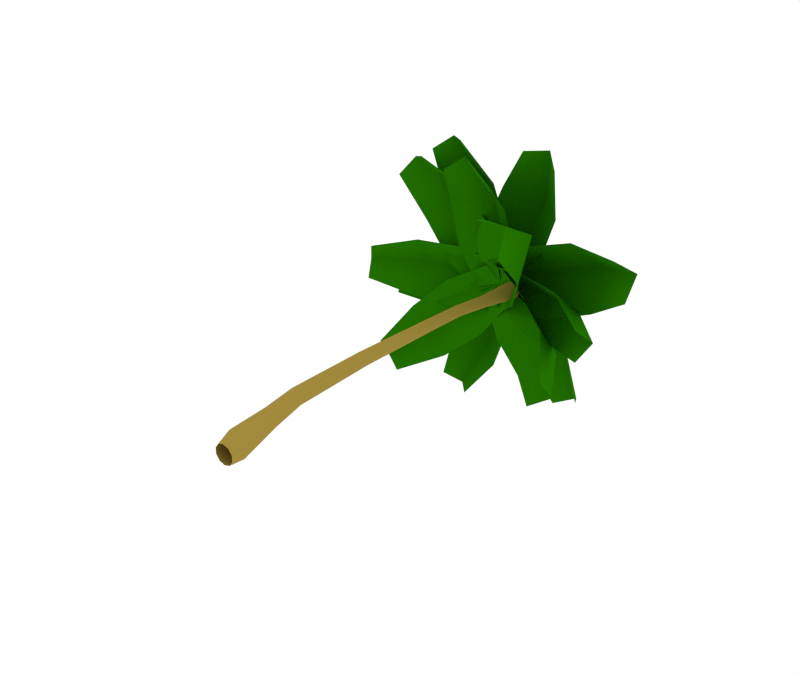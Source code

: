# Source: palm_tree_01.blend  (saved by Blender 2.67.0; exported with 4.5.12 LTS)
import bpy
from mathutils import Matrix  # noqa: F401  (used for matrix-valued properties, if any)

bpy.ops.wm.read_factory_settings(use_empty=True)
scene = bpy.context.scene
scene.name = 'Scene'

# ---- collections
col_collection_1 = bpy.data.collections.new('Collection 1'); scene.collection.children.link(col_collection_1)

# ---- materials (node trees are filled in below, after node groups)
mat_palm_tree_trunk_mat = bpy.data.materials.new('palm tree trunk mat')
mat_palm_tree_trunk_mat.alpha_threshold = 0.0
mat_palm_tree_trunk_mat.use_transparent_shadow = False
mat_palm_tree_trunk_mat.diffuse_color = (0.3672, 0.2608, 0.0475, 1.0)
mat_palm_tree_trunk_mat.specular_color = (0.2423, 0.1022, 0.02843)
mat_palm_tree_trunk_mat.roughness = 0.5
mat_palm_tree_trunk_mat.specular_intensity = 1.0
mat_palm_tree_trunk_mat.line_color = (0.0, 0.0, 0.0, 1.0)
mat_leaf_mat = bpy.data.materials.new('leaf mat')
mat_leaf_mat.alpha_threshold = 0.0
mat_leaf_mat.use_transparent_shadow = False
mat_leaf_mat.diffuse_color = (0.01935, 0.1902, 0.0, 1.0)
mat_leaf_mat.roughness = 0.5
mat_leaf_mat.specular_intensity = 0.0

# ---- material node trees

# ---- world
world_world = bpy.data.worlds.new('World'); scene.world = world_world
world_world.color = (1.0, 1.0, 1.0)
world_world.use_sun_shadow = False
world_world.sun_shadow_jitter_overblur = 0.0
world_world.cycles.sampling_method = 'MANUAL'
world_world.cycles.sample_map_resolution = 256
world_world.light_settings.ao_factor = 0.5

# ---- meshes
me_cylinder = bpy.data.meshes.new('Cylinder')
me_cylinder.from_pydata([(-1.176, 4.966, -0.345), (-1.462, 4.966, 0.04868), (-1.462, 4.966, 0.5353), (-1.176, 4.966, 0.9289), (-0.7132, 4.966, 1.079), (-0.2502, 4.966, 0.9289), (0.0362, 4.966, 0.5353), (0.03624, 4.966, 0.04868), (-0.7131, 4.966, -0.4953), (-0.2502, 4.966, -0.345), (-1.372, 30.21, -0.6256), (-1.561, 30.21, -0.3648), (-1.561, 30.21, -0.04246), (-1.372, 30.21, 0.2183), (-1.065, 30.22, 0.3178), (-0.7586, 30.22, 0.2182), (-0.5691, 30.21, -0.04248), (-0.5691, 30.21, -0.3648), (-1.065, 30.22, -0.7251), (-0.7585, 30.22, -0.6255), (-2.189, 23.86, -0.6928), (-1.547, 7.932, -0.09174), (-2.377, 23.86, -0.4335), (-1.798, 7.932, 0.2532), (-2.377, 23.86, -0.113), (-1.798, 7.932, 0.6795), (-2.189, 23.86, 0.1463), (-1.547, 7.932, 1.024), (-1.884, 23.87, 0.2451), (-1.142, 7.932, 1.156), (-1.579, 23.87, 0.1461), (-0.7369, 7.932, 1.024), (-1.391, 23.87, -0.113), (-0.4859, 7.932, 0.6795), (-1.391, 23.87, -0.4335), (-0.4859, 7.932, 0.2532), (-1.884, 23.87, -0.7916), (-1.142, 7.932, -0.2235), (-1.579, 23.87, -0.6926), (-0.7369, 7.932, -0.09173), (-0.7291, 33.4, -0.6231), (-1.009, 33.4, -0.238), (-1.009, 33.4, 0.238), (-0.7291, 33.4, 0.6231), (-0.2763, 33.4, 0.7702), (0.1766, 33.4, 0.6231), (0.4565, 33.4, 0.238), (0.4566, 33.4, -0.238), (0.1767, 33.4, -0.6231), (-0.2762, 33.4, -0.7702), (-0.4996, -1.93e-07, -0.6655), (-0.7986, -7.373e-08, -0.2542), (-0.7986, 7.373e-08, 0.2542), (-0.4998, 1.93e-07, 0.6655), (-0.01598, 2.386e-07, 0.8225), (0.4679, 1.93e-07, 0.6655), (0.767, 7.373e-08, 0.2542), (0.7671, -7.373e-08, -0.2542), (0.4681, -1.93e-07, -0.6655), (-0.01575, -2.386e-07, -0.8225), (-0.8511, 1.321, -0.8162), (-1.253, 1.321, -0.2638), (-1.253, 1.321, 0.4191), (-0.8513, 1.321, 0.9716), (-0.2015, 1.321, 1.183), (0.4484, 1.321, 0.9716), (0.8503, 1.321, 0.4191), (0.8504, 1.321, -0.2638), (-0.2013, 1.321, -1.027), (0.4486, 1.321, -0.8162), (-1.918, 27.68, -0.6225), (-2.091, 27.71, -0.3809), (-2.091, 27.71, -0.08223), (-1.918, 27.68, 0.1594), (-1.638, 27.64, 0.2515), (-1.359, 27.59, 0.1592), (-1.186, 27.55, -0.08226), (-1.186, 27.55, -0.3809), (-1.638, 27.64, -0.7147), (-1.359, 27.59, -0.6224), (-2.075, 15.79, -0.3923), (-2.295, 15.79, -0.09018), (-2.295, 15.79, 0.2833), (-2.075, 15.79, 0.5854), (-1.721, 15.8, 0.7006), (-1.365, 15.8, 0.5853), (-1.146, 15.79, 0.2832), (-1.146, 15.79, -0.09016), (-1.721, 15.8, -0.5076), (-1.365, 15.8, -0.3922), (-13.97, 30.26, -1.641), (-13.94, 30.66, 1.417), (-2.027, 33.83, -2.248), (-2.115, 34.23, 1.651), (-2.332, 34.71, -0.3733), (-14.81, 31.64, -0.3406), (-10.08, 32.25, -2.997), (-10.2, 32.79, 2.347), (-5.89, 32.88, -3.151), (-6.017, 33.46, 2.554), (-10.91, 34.85, -0.5794), (-6.651, 35.59, -0.5598), (-3.686, 33.42, -2.636), (-3.79, 33.9, 2.039), (-4.163, 35.61, -0.5056), (8.788, 29.05, 0.7011), (8.75, 29.45, -2.357), (-2.698, 33.86, 1.488), (-2.629, 34.25, -2.412), (-2.331, 34.71, -0.3918), (9.748, 30.34, -0.6129), (5.148, 31.44, 2.115), (5.243, 31.97, -3.23), (1.055, 32.51, 2.332), (1.157, 33.08, -3.374), (6.217, 33.94, -0.3162), (2.06, 35.13, -0.2713), (-1.086, 33.28, 1.85), (-1.003, 33.75, -2.825), (-0.4127, 35.41, -0.2877), (-5.152, 29.79, 10.78), (-2.096, 30.02, 11.12), (-4.187, 33.94, -0.9443), (-0.311, 34.13, -0.3897), (-2.322, 34.71, -0.3809), (-3.895, 31.06, 11.84), (-5.948, 32.03, 6.871), (-0.6354, 32.28, 7.631), (-5.58, 32.87, 2.734), (0.0916, 33.14, 3.545), (-3.525, 34.45, 8.114), (-2.972, 35.4, 3.929), (-4.785, 33.48, 0.6351), (-0.1381, 33.7, 1.3), (-2.626, 35.52, 1.468), (-9.573, 33.93, 10.67), (-6.603, 33.98, 12.01), (-4.147, 33.94, -1.362), (-0.4408, 33.93, 0.4953), (-2.318, 34.71, -0.3841), (-8.395, 35.44, 11.74), (-8.696, 34.89, 6.005), (-3.617, 34.89, 8.55), (-6.882, 34.26, 1.955), (-1.46, 34.26, 4.672), (-6.186, 37.5, 7.338), (-4.153, 36.94, 3.28), (-5.321, 34.08, 0.06267), (-0.8785, 34.07, 2.289), (-3.023, 36.19, 1.025), (1.827, 24.85, 9.524), (4.401, 24.3, 7.083), (-4.464, 34.56, 0.7443), (-1.158, 33.69, -2.278), (-2.312, 34.7, -0.3869), (4.171, 25.41, 9.374), (-0.6556, 29.21, 7.725), (3.876, 28.02, 3.583), (-3.164, 31.97, 4.505), (1.674, 30.7, 0.0832), (3.244, 30.65, 6.857), (0.8822, 33.51, 3.452), (-3.906, 33.45, 2.359), (0.05802, 32.41, -1.264), (-0.7023, 34.74, 1.365), (-9.157, 28.58, -8.91), (-11.22, 28.67, -6.622), (-0.7214, 34.08, -1.54), (-3.429, 34.07, 1.295), (-2.342, 34.71, -0.376), (-10.88, 29.67, -8.547), (-5.797, 31.29, -7.399), (-9.507, 31.28, -3.514), (-2.764, 32.61, -4.75), (-6.725, 32.6, -0.6027), (-8.483, 33.47, -6.245), (-5.531, 34.89, -3.421), (-1.599, 33.45, -2.919), (-4.844, 33.44, 0.48), (-3.757, 35.3, -1.725), (5.188, 36.33, -10.62), (2.413, 37.07, -11.93), (-0.714, 33.53, 0.3564), (-4.172, 34.44, -1.459), (-2.344, 34.71, -0.3751), (4.258, 38.14, -11.22), (4.17, 35.99, -6.059), (-0.5702, 37.25, -8.547), (2.136, 34.47, -2.543), (-2.924, 35.81, -5.199), (2.078, 39.03, -6.612), (-0.1607, 37.6, -3.074), (0.5099, 33.93, -0.8885), (-3.636, 35.03, -3.065), (-1.446, 36.39, -1.236), (-13.21, 38.77, 2.123), (-12.22, 38.41, 4.857), (-3.106, 34.28, -2.15), (-2.001, 33.81, 1.377), (-2.315, 34.7, -0.3745), (-12.59, 39.99, 3.548), (-9.666, 38.13, -0.3119), (-8.152, 37.49, 4.521), (-6.499, 36.11, -1.755), (-4.882, 35.42, 3.404), (-8.013, 39.98, 2.111), (-4.688, 37.95, 0.7999), (-4.563, 35.06, -1.98), (-3.238, 34.5, 2.247), (-3.002, 36.46, 0.0741), (-5.114, 33.6, -12.04), (-7.852, 33.89, -10.94), (-0.6005, 33.86, -0.9238), (-4.138, 34.16, 0.3407), (-2.339, 34.71, -0.3731), (-6.467, 35.07, -12.01), (-2.54, 34.48, -8.577), (-7.388, 34.89, -6.844), (-1.05, 33.99, -4.816), (-6.226, 34.43, -2.966), (-4.826, 37.04, -7.886), (-3.463, 36.64, -3.978), (-0.7936, 33.92, -2.595), (-5.035, 34.28, -1.079), (-2.734, 36.01, -1.788), (-14.08, 34.65, -4.694), (-14.68, 34.98, -1.687), (-1.882, 33.79, -2.199), (-2.795, 34.17, 1.595), (-2.326, 34.71, -0.3713), (-14.69, 36.23, -3.498), (-9.536, 35.14, -4.925), (-10.79, 35.66, 0.2742), (-5.483, 34.27, -4.051), (-6.819, 34.82, 1.5), (-10.01, 37.86, -2.533), (-5.898, 37.06, -1.464), (-3.429, 33.99, -2.994), (-4.523, 34.45, 1.554), (-3.65, 36.19, -0.8371), (-12.36, 32.75, 8.029), (-9.911, 32.84, 10.18), (-3.735, 33.92, -1.887), (-0.7238, 33.96, 0.9613), (-2.32, 34.71, -0.3785), (-11.65, 34.22, 9.487), (-10.26, 34.09, 3.885), (-6.129, 34.15, 7.789), (-7.32, 33.87, 0.5069), (-2.915, 33.93, 4.675), (-8.417, 36.71, 6.038), (-5.275, 36.56, 2.718), (-5.274, 33.9, -0.8592), (-1.665, 33.95, 2.556), (-3.499, 36.04, 0.8487), (7.29, 26.7, -3.49), (5.978, 27.03, -6.363), (-1.988, 33.98, 1.605), (-3.575, 34.26, -2.096), (-2.331, 34.71, -0.3945), (7.818, 27.76, -5.268), (5.017, 29.9, -0.8891), (2.843, 30.28, -5.961), (1.569, 31.85, 0.9396), (-0.7523, 32.26, -4.476), (5.37, 32.14, -3.889), (1.807, 34.21, -2.206), (-0.4606, 33.07, 1.319), (-2.363, 33.4, -3.118), (-0.4084, 35.01, -1.196), (10.27, 31.54, 6.213), (11.45, 31.76, 2.829), (-3.329, 33.8, 1.63), (-1.672, 33.96, -2.618), (-2.332, 34.71, -0.3958), (11.55, 33.17, 4.959), (5.257, 33.32, 5.869), (7.529, 33.55, 0.04768), (0.5891, 33.39, 4.278), (3.015, 33.64, -1.937), (6.842, 36.25, 3.246), (2.153, 36.43, 1.423), (-1.647, 33.62, 2.767), (0.3406, 33.82, -2.326), (-0.5163, 36.05, 0.3657), (0.1702, 33.41, 12.55), (3.238, 33.46, 11.44), (-4.327, 33.94, 0.1536), (-0.3759, 33.93, -1.101), (-2.323, 34.71, -0.3928), (1.789, 34.9, 12.55), (-2.437, 34.55, 8.634), (2.977, 34.54, 6.915), (-3.97, 34.11, 4.448), (1.811, 34.09, 2.612), (0.3306, 37.15, 7.936), (-1.05, 36.77, 3.592), (-4.173, 34.02, 1.997), (0.5631, 34.0, 0.4936), (-1.824, 36.12, 1.163)], [], [(0, 21, 37, 8), (21, 0, 1, 23), (2, 25, 23, 1), (3, 27, 25, 2), (4, 29, 27, 3), (5, 31, 29, 4), (6, 33, 31, 5), (7, 35, 33, 6), (9, 39, 35, 7), (8, 37, 39, 9), (49, 18, 10, 40), (11, 41, 40, 10), (12, 42, 41, 11), (13, 43, 42, 12), (14, 44, 43, 13), (15, 45, 44, 14), (16, 46, 45, 15), (17, 47, 46, 16), (19, 48, 47, 17), (18, 49, 48, 19), (50, 60, 68, 59), (60, 0, 8, 68), (0, 60, 61, 1), (60, 50, 51, 61), (52, 62, 61, 51), (62, 2, 1, 61), (53, 63, 62, 52), (63, 3, 2, 62), (54, 64, 63, 53), (64, 4, 3, 63), (55, 65, 64, 54), (65, 5, 4, 64), (56, 66, 65, 55), (66, 6, 5, 65), (57, 67, 66, 56), (67, 7, 6, 66), (58, 69, 67, 57), (69, 9, 7, 67), (59, 68, 69, 58), (68, 8, 9, 69), (18, 78, 70, 10), (78, 36, 20, 70), (22, 71, 70, 20), (71, 11, 10, 70), (24, 72, 71, 22), (72, 12, 11, 71), (26, 73, 72, 24), (73, 13, 12, 72), (28, 74, 73, 26), (74, 14, 13, 73), (30, 75, 74, 28), (75, 15, 14, 74), (32, 76, 75, 30), (76, 16, 15, 75), (34, 77, 76, 32), (77, 17, 16, 76), (38, 79, 77, 34), (79, 19, 17, 77), (36, 78, 79, 38), (78, 18, 19, 79), (36, 88, 80, 20), (88, 37, 21, 80), (23, 81, 80, 21), (81, 22, 20, 80), (25, 82, 81, 23), (82, 24, 22, 81), (27, 83, 82, 25), (83, 26, 24, 82), (29, 84, 83, 27), (84, 28, 26, 83), (31, 85, 84, 29), (85, 30, 28, 84), (33, 86, 85, 31), (86, 32, 30, 85), (35, 87, 86, 33), (87, 34, 32, 86), (39, 89, 87, 35), (89, 38, 34, 87), (37, 88, 89, 39), (88, 36, 38, 89), (96, 90, 95, 100), (95, 91, 97, 100), (100, 101, 98, 96), (99, 101, 100, 97), (101, 104, 102, 98), (104, 94, 92, 102), (94, 104, 103, 93), (104, 101, 99, 103), (111, 105, 110, 115), (110, 106, 112, 115), (115, 116, 113, 111), (114, 116, 115, 112), (116, 119, 117, 113), (119, 109, 107, 117), (109, 119, 118, 108), (119, 116, 114, 118), (126, 120, 125, 130), (125, 121, 127, 130), (130, 131, 128, 126), (129, 131, 130, 127), (131, 134, 132, 128), (134, 124, 122, 132), (124, 134, 133, 123), (134, 131, 129, 133), (141, 135, 140, 145), (140, 136, 142, 145), (145, 146, 143, 141), (144, 146, 145, 142), (146, 149, 147, 143), (149, 139, 137, 147), (139, 149, 148, 138), (149, 146, 144, 148), (156, 150, 155, 160), (155, 151, 157, 160), (160, 161, 158, 156), (159, 161, 160, 157), (161, 164, 162, 158), (164, 154, 152, 162), (154, 164, 163, 153), (164, 161, 159, 163), (171, 165, 170, 175), (170, 166, 172, 175), (175, 176, 173, 171), (174, 176, 175, 172), (176, 179, 177, 173), (179, 169, 167, 177), (169, 179, 178, 168), (179, 176, 174, 178), (186, 180, 185, 190), (185, 181, 187, 190), (190, 191, 188, 186), (189, 191, 190, 187), (191, 194, 192, 188), (194, 184, 182, 192), (184, 194, 193, 183), (194, 191, 189, 193), (201, 195, 200, 205), (200, 196, 202, 205), (205, 206, 203, 201), (204, 206, 205, 202), (206, 209, 207, 203), (209, 199, 197, 207), (199, 209, 208, 198), (209, 206, 204, 208), (216, 210, 215, 220), (215, 211, 217, 220), (220, 221, 218, 216), (219, 221, 220, 217), (221, 224, 222, 218), (224, 214, 212, 222), (214, 224, 223, 213), (224, 221, 219, 223), (231, 225, 230, 235), (230, 226, 232, 235), (235, 236, 233, 231), (234, 236, 235, 232), (236, 239, 237, 233), (239, 229, 227, 237), (229, 239, 238, 228), (239, 236, 234, 238), (246, 240, 245, 250), (245, 241, 247, 250), (250, 251, 248, 246), (249, 251, 250, 247), (251, 254, 252, 248), (254, 244, 242, 252), (244, 254, 253, 243), (254, 251, 249, 253), (261, 255, 260, 265), (260, 256, 262, 265), (265, 266, 263, 261), (264, 266, 265, 262), (266, 269, 267, 263), (269, 259, 257, 267), (259, 269, 268, 258), (269, 266, 264, 268), (276, 270, 275, 280), (275, 271, 277, 280), (280, 281, 278, 276), (279, 281, 280, 277), (281, 284, 282, 278), (284, 274, 272, 282), (274, 284, 283, 273), (284, 281, 279, 283), (291, 285, 290, 295), (290, 286, 292, 295), (295, 296, 293, 291), (294, 296, 295, 292), (296, 299, 297, 293), (299, 289, 287, 297), (289, 299, 298, 288), (299, 296, 294, 298)])
me_cylinder.polygons.foreach_set('use_smooth', [True] * 192)
me_cylinder.polygons.foreach_set('material_index', [0, 0, 0, 0, 0, 0, 0, 0, 0, 0, 0, 0, 0, 0, 0, 0, 0, 0, 0, 0, 0, 0, 0, 0, 0, 0, 0, 0, 0, 0, 0, 0, 0, 0, 0, 0, 0, 0, 0, 0, 0, 0, 0, 0, 0, 0, 0, 0, 0, 0, 0, 0, 0, 0, 0, 0, 0, 0, 0, 0, 0, 0, 0, 0, 0, 0, 0, 0, 0, 0, 0, 0, 0, 0, 0, 0, 0, 0, 0, 0, 1, 1, 1, 1, 1, 1, 1, 1, 1, 1, 1, 1, 1, 1, 1, 1, 1, 1, 1, 1, 1, 1, 1, 1, 1, 1, 1, 1, 1, 1, 1, 1, 1, 1, 1, 1, 1, 1, 1, 1, 1, 1, 1, 1, 1, 1, 1, 1, 1, 1, 1, 1, 1, 1, 1, 1, 1, 1, 1, 1, 1, 1, 1, 1, 1, 1, 1, 1, 1, 1, 1, 1, 1, 1, 1, 1, 1, 1, 1, 1, 1, 1, 1, 1, 1, 1, 1, 1, 1, 1, 1, 1, 1, 1, 1, 1, 1, 1, 1, 1, 1, 1, 1, 1, 1, 1, 1, 1, 1, 1, 1, 1])
_uv = me_cylinder.uv_layers.new(name='UVTex')
_uv.uv.foreach_set('vector', [0.3236, 0.513, 0.1383, 1.111, 0.3403, 1.111, 0.5543, 0.513, 0.1742, 0.1107, 0.3005, -0.487, 0.1042, -0.487, 0.002225, 0.1107, 0.8615, 0.513, 0.7896, 1.111, 1.002, 1.111, 1.104, 0.513, 0.6652, 0.513, 0.6176, 1.111, 0.7896, 1.111, 0.8615, 0.513, 0.5543, 0.513, 0.3403, 1.111, 0.1383, 1.111, 0.3236, 0.513, 0.7851, 0.513, 0.5424, 1.111, 0.3403, 1.111, 0.5543, 0.513, 0.8615, 0.513, 0.7896, 1.111, 0.6176, 1.111, 0.6652, 0.513, 0.1042, 0.513, 0.002225, 1.111, -0.2104, 1.111, -0.1385, 0.513, 0.3005, 0.513, 0.1742, 1.111, 0.002225, 1.111, 0.1042, 0.513, 0.5543, 0.513, 0.3403, 1.111, 0.5424, 1.111, 0.7852, 0.513, 0.7722, 0.2435, 0.3788, -0.3984, 0.2435, -0.3987, 0.5856, 0.2435, 0.3011, 0.6012, 0.2266, 1.244, 0.3853, 1.244, 0.4162, 0.6013, 0.1589, 0.6012, 0.03041, 1.244, 0.2266, 1.244, 0.3011, 0.6012, 0.04391, 0.6013, -0.1283, 1.244, 0.03041, 1.244, 0.1589, 0.6012, 0.3788, 0.6016, 0.7721, 1.244, 0.5855, 1.244, 0.2435, 0.6013, 0.514, 0.6017, 0.9588, 1.244, 0.7721, 1.244, 0.3788, 0.6016, 0.159, 0.6014, 0.03041, 1.244, -0.1283, 1.244, 0.04395, 0.6017, 0.3011, 0.6014, 0.2266, 1.244, 0.03041, 1.244, 0.159, 0.6014, 0.4161, 0.6017, 0.3853, 1.244, 0.2266, 1.244, 0.3011, 0.6014, 0.3788, 0.6016, 0.7722, 1.244, 0.9588, 1.244, 0.514, 0.6017, 0.6608, 0.5121, 0.4855, 0.7784, 0.8095, 0.7784, 0.9021, 0.5121, 0.4855, 0.7784, 0.3236, 1.513, 0.5543, 1.513, 0.8095, 0.7784, 0.3005, 0.513, 0.5355, -0.2216, 0.26, -0.2216, 0.1042, 0.513, 0.5355, 0.7784, 0.4604, 0.5121, 0.2552, 0.5121, 0.26, 0.7784, 0.001724, 0.5121, -0.08053, 0.7784, 0.26, 0.7784, 0.2552, 0.5121, 0.9195, 0.7784, 0.8615, 1.513, 1.104, 1.513, 1.26, 0.7784, 0.6607, 0.7966, 0.4854, 0.644, 0.2852, 0.9195, 0.5116, 1.002, 0.644, 0.7784, 0.6652, 1.513, 0.8615, 1.513, 0.9195, 0.7784, 0.902, 0.5121, 0.8094, 0.7784, 0.4854, 0.7784, 0.6607, 0.5121, 0.8094, 0.7784, 0.5543, 1.513, 0.3236, 1.513, 0.4854, 0.7784, 0.1433, 0.5121, 0.1336, 0.7784, -0.1906, 0.7784, -0.09804, 0.5121, 0.1336, 0.7784, -0.2149, 1.513, -0.4457, 1.513, -0.1906, 0.7784, 0.001724, 0.5121, -0.08053, 0.7784, -0.356, 0.7784, -0.2034, 0.5121, 0.9195, 0.7784, 0.8615, 1.513, 0.6652, 1.513, 0.644, 0.7784, 0.2552, 0.5121, 0.26, 0.7784, -0.08053, 0.7784, 0.001724, 0.5121, 0.26, 0.7784, 0.1042, 1.513, -0.1385, 1.513, -0.08053, 0.7784, 0.4604, 0.5121, 0.5355, 0.7784, 0.26, 0.7784, 0.2552, 0.5121, 0.5355, 0.7784, 0.3005, 1.513, 0.1042, 1.513, 0.26, 0.7784, 0.9021, 0.5121, 0.8095, 0.7784, 1.134, 0.7784, 1.143, 0.5121, 0.8095, 0.7784, 0.5543, 1.513, 0.7852, 1.513, 1.134, 0.7784, 0.3788, 0.6016, 0.06526, 0.07638, -0.07675, 0.07584, 0.2435, 0.6013, 0.06526, 0.07638, -0.02948, -0.6775, -0.1816, -0.6784, -0.07675, 0.07584, 0.3447, 0.3214, 0.3186, 1.076, 0.4394, 1.076, 0.474, 0.3216, 0.3186, 0.07571, 0.3011, 0.6012, 0.4162, 0.6013, 0.4394, 0.07584, 0.1848, 0.3214, 0.1693, 1.076, 0.3186, 1.076, 0.3447, 0.3214, 0.1693, 0.07571, 0.1589, 0.6012, 0.3011, 0.6012, 0.3186, 0.07571, 0.05551, 0.3216, 0.04856, 1.076, 0.1693, 1.076, 0.1848, 0.3214, 0.04856, 0.07584, 0.04391, 0.6013, 0.1589, 0.6012, 0.1693, 0.07571, 0.9705, 0.3225, 1.065, 1.076, 0.9232, 1.076, 0.8184, 0.3216, 0.06527, 0.07638, 0.3788, 0.6016, 0.2435, 0.6013, -0.07675, 0.07584, 0.1225, 0.3226, 0.2072, 1.076, 0.06527, 1.076, -0.02948, 0.3225, 0.2072, 0.07646, 0.514, 0.6017, 0.3788, 0.6016, 0.06527, 0.07638, 0.1848, 0.322, 0.1693, 1.076, 0.04863, 1.076, 0.05562, 0.3226, 0.1693, 0.07605, 0.159, 0.6014, 0.04395, 0.6017, 0.04863, 0.07646, 0.3447, 0.322, 0.3186, 1.076, 0.1693, 1.076, 0.1848, 0.322, 0.3186, 0.07605, 0.3011, 0.6014, 0.159, 0.6014, 0.1693, 0.07605, 0.4739, 0.3226, 0.4393, 1.076, 0.3186, 1.076, 0.3447, 0.322, 0.4393, 0.07646, 0.4161, 0.6017, 0.3011, 0.6014, 0.3186, 0.07605, 0.9705, 0.3225, 1.065, 1.076, 1.207, 1.076, 1.122, 0.3226, 0.06526, 0.07638, 0.3788, 0.6016, 0.514, 0.6017, 0.2072, 0.07646, 0.9705, 0.3225, 1.052, -1.304, 0.8749, -1.305, 0.8184, 0.3216, 0.0519, 0.6957, 0.3403, -0.8893, 0.1383, -0.8893, -0.1251, 0.6952, 0.002225, 0.1107, 0.1735, 1.695, 0.3241, 1.695, 0.1742, 0.1107, 0.1735, 0.6951, 0.3447, 2.321, 0.474, 2.322, 0.3241, 0.6952, 0.7896, 0.1107, 0.9872, 1.695, 1.173, 1.695, 1.002, 0.1107, 0.9872, 0.6951, 1.185, 2.321, 1.345, 2.321, 1.173, 0.6951, 0.6176, 0.1107, 0.8366, 1.695, 0.9872, 1.695, 0.7896, 0.1107, 0.8366, 0.6952, 1.056, 2.322, 1.185, 2.321, 0.9872, 0.6951, 0.3403, 0.1107, 0.0519, 1.696, -0.1251, 1.695, 0.1383, 0.1107, 0.0519, 0.6957, -0.02948, 2.322, -0.1816, 2.322, -0.1251, 0.6952, 0.5424, 0.1107, 0.229, 1.696, 0.0519, 1.696, 0.3403, 0.1107, 0.229, 0.6957, 0.1225, 2.323, -0.02948, 2.322, 0.0519, 0.6957, 0.7896, 0.1107, 0.9872, 1.695, 0.8366, 1.696, 0.6176, 0.1107, 0.9872, 0.6954, 1.185, 2.322, 1.056, 2.323, 0.8366, 0.6957, 0.002225, 0.1107, 0.1734, 1.695, -0.01277, 1.695, -0.2104, 0.1107, 0.1734, 0.6954, 0.3447, 2.322, 0.1848, 2.322, -0.01277, 0.6954, 0.1742, 0.1107, 0.3241, 1.696, 0.1734, 1.695, 0.002225, 0.1107, 0.3241, 0.6957, 0.4739, 2.323, 0.3447, 2.322, 0.1734, 0.6954, 0.3403, 0.1107, 0.0519, 1.696, 0.229, 1.696, 0.5424, 0.1107, 0.0519, 0.6957, -0.02948, 2.322, 0.1225, 2.323, 0.229, 0.6957, 0.3347, 0.9821, 0.01747, 0.9508, 0.01747, 0.556, 0.3784, 0.5509, 0.01747, 0.556, 0.01889, 0.1691, 0.387, -0.003615, 0.3784, 0.5509, 0.3784, 0.5509, 0.6464, 0.5207, 0.6609, 0.9754, 0.3347, 0.9821, 0.7204, 0.05741, 0.6464, 0.5207, 0.3784, 0.5509, 0.387, -0.003615, 0.6464, 0.5207, 0.8098, 0.501, 0.8415, 0.9088, 0.6609, 0.9754, 0.8098, 0.501, 0.9933, 0.4732, 0.9933, 0.7215, 0.8415, 0.9088, 0.9933, 0.4732, 0.8098, 0.501, 0.8548, 0.1475, 0.9929, 0.2774, 0.8098, 0.501, 0.6464, 0.5207, 0.7204, 0.05741, 0.8548, 0.1475, 0.3347, 0.9821, 0.01747, 0.9508, 0.01747, 0.556, 0.3784, 0.5509, 0.01747, 0.556, 0.01889, 0.1691, 0.387, -0.003615, 0.3784, 0.5509, 0.3784, 0.5509, 0.6464, 0.5207, 0.6609, 0.9754, 0.3347, 0.9821, 0.7204, 0.05741, 0.6464, 0.5207, 0.3784, 0.5509, 0.387, -0.003615, 0.6464, 0.5207, 0.8098, 0.501, 0.8415, 0.9088, 0.6609, 0.9754, 0.8098, 0.501, 0.9933, 0.4732, 0.9933, 0.7215, 0.8415, 0.9088, 0.9933, 0.4732, 0.8098, 0.501, 0.8548, 0.1475, 0.9929, 0.2774, 0.8098, 0.501, 0.6464, 0.5207, 0.7204, 0.05741, 0.8548, 0.1475, 0.3347, 0.9821, 0.01747, 0.9508, 0.01747, 0.556, 0.3784, 0.5509, 0.01747, 0.556, 0.01889, 0.1691, 0.387, -0.003615, 0.3784, 0.5509, 0.3784, 0.5509, 0.6464, 0.5207, 0.6609, 0.9754, 0.3347, 0.9821, 0.7204, 0.05741, 0.6464, 0.5207, 0.3784, 0.5509, 0.387, -0.003615, 0.6464, 0.5207, 0.8098, 0.501, 0.8415, 0.9088, 0.6609, 0.9754, 0.8098, 0.501, 0.9933, 0.4732, 0.9933, 0.7215, 0.8415, 0.9088, 0.9933, 0.4732, 0.8098, 0.501, 0.8548, 0.1475, 0.9929, 0.2774, 0.8098, 0.501, 0.6464, 0.5207, 0.7204, 0.05741, 0.8548, 0.1475, 0.3347, 0.9821, 0.01747, 0.9508, 0.01747, 0.556, 0.3784, 0.5509, 0.01747, 0.556, 0.01889, 0.1691, 0.387, -0.003615, 0.3784, 0.5509, 0.3784, 0.5509, 0.6464, 0.5207, 0.6609, 0.9754, 0.3347, 0.9821, 0.7204, 0.05741, 0.6464, 0.5207, 0.3784, 0.5509, 0.387, -0.003615, 0.6464, 0.5207, 0.8098, 0.501, 0.8415, 0.9088, 0.6609, 0.9754, 0.8098, 0.501, 0.9933, 0.4732, 0.9933, 0.7215, 0.8415, 0.9088, 0.9933, 0.4732, 0.8098, 0.501, 0.8548, 0.1475, 0.9929, 0.2774, 0.8098, 0.501, 0.6464, 0.5207, 0.7204, 0.05741, 0.8548, 0.1475, 0.3347, 0.9821, 0.01747, 0.9508, 0.01747, 0.556, 0.3784, 0.5509, 0.01747, 0.556, 0.01889, 0.1691, 0.387, -0.003615, 0.3784, 0.5509, 0.3784, 0.5509, 0.6464, 0.5207, 0.6609, 0.9754, 0.3347, 0.9821, 0.7204, 0.05741, 0.6464, 0.5207, 0.3784, 0.5509, 0.387, -0.003615, 0.6464, 0.5207, 0.8098, 0.501, 0.8415, 0.9088, 0.6609, 0.9754, 0.8098, 0.501, 0.9933, 0.4732, 0.9933, 0.7215, 0.8415, 0.9088, 0.9933, 0.4732, 0.8098, 0.501, 0.8548, 0.1475, 0.9929, 0.2774, 0.8098, 0.501, 0.6464, 0.5207, 0.7204, 0.05741, 0.8548, 0.1475, 0.3347, 0.9821, 0.01747, 0.9508, 0.01747, 0.556, 0.3784, 0.5509, 0.01747, 0.556, 0.01889, 0.1691, 0.387, -0.003615, 0.3784, 0.5509, 0.3784, 0.5509, 0.6464, 0.5207, 0.6609, 0.9754, 0.3347, 0.9821, 0.7204, 0.05741, 0.6464, 0.5207, 0.3784, 0.5509, 0.387, -0.003615, 0.6464, 0.5207, 0.8098, 0.501, 0.8415, 0.9088, 0.6609, 0.9754, 0.8098, 0.501, 0.9933, 0.4732, 0.9933, 0.7215, 0.8415, 0.9088, 0.9933, 0.4732, 0.8098, 0.501, 0.8548, 0.1475, 0.9929, 0.2774, 0.8098, 0.501, 0.6464, 0.5207, 0.7204, 0.05741, 0.8548, 0.1475, 0.3347, 0.9821, 0.01747, 0.9508, 0.01747, 0.556, 0.3784, 0.5509, 0.01747, 0.556, 0.01889, 0.1691, 0.387, -0.003615, 0.3784, 0.5509, 0.3784, 0.5509, 0.6464, 0.5207, 0.6609, 0.9754, 0.3347, 0.9821, 0.7204, 0.05741, 0.6464, 0.5207, 0.3784, 0.5509, 0.387, -0.003615, 0.6464, 0.5207, 0.8098, 0.501, 0.8415, 0.9088, 0.6609, 0.9754, 0.8098, 0.501, 0.9933, 0.4732, 0.9933, 0.7215, 0.8415, 0.9088, 0.9933, 0.4732, 0.8098, 0.501, 0.8548, 0.1475, 0.9929, 0.2774, 0.8098, 0.501, 0.6464, 0.5207, 0.7204, 0.05741, 0.8548, 0.1475, 0.3347, 0.9821, 0.01747, 0.9508, 0.01747, 0.556, 0.3784, 0.5509, 0.01747, 0.556, 0.01889, 0.1691, 0.387, -0.003615, 0.3784, 0.5509, 0.3784, 0.5509, 0.6464, 0.5207, 0.6609, 0.9754, 0.3347, 0.9821, 0.7204, 0.05741, 0.6464, 0.5207, 0.3784, 0.5509, 0.387, -0.003615, 0.6464, 0.5207, 0.8098, 0.501, 0.8415, 0.9088, 0.6609, 0.9754, 0.8098, 0.501, 0.9933, 0.4732, 0.9933, 0.7215, 0.8415, 0.9088, 0.9933, 0.4732, 0.8098, 0.501, 0.8548, 0.1475, 0.9929, 0.2774, 0.8098, 0.501, 0.6464, 0.5207, 0.7204, 0.05741, 0.8548, 0.1475, 0.3347, 0.9821, 0.01747, 0.9508, 0.01747, 0.556, 0.3784, 0.5509, 0.01747, 0.556, 0.01889, 0.1691, 0.387, -0.003615, 0.3784, 0.5509, 0.3784, 0.5509, 0.6464, 0.5207, 0.6609, 0.9754, 0.3347, 0.9821, 0.7204, 0.05741, 0.6464, 0.5207, 0.3784, 0.5509, 0.387, -0.003615, 0.6464, 0.5207, 0.8098, 0.501, 0.8415, 0.9088, 0.6609, 0.9754, 0.8098, 0.501, 0.9933, 0.4732, 0.9933, 0.7215, 0.8415, 0.9088, 0.9933, 0.4732, 0.8098, 0.501, 0.8548, 0.1475, 0.9929, 0.2774, 0.8098, 0.501, 0.6464, 0.5207, 0.7204, 0.05741, 0.8548, 0.1475, 0.3347, 0.9821, 0.01747, 0.9508, 0.01747, 0.556, 0.3784, 0.5509, 0.01747, 0.556, 0.01889, 0.1691, 0.387, -0.003615, 0.3784, 0.5509, 0.3784, 0.5509, 0.6464, 0.5207, 0.6609, 0.9754, 0.3347, 0.9821, 0.7204, 0.05741, 0.6464, 0.5207, 0.3784, 0.5509, 0.387, -0.003615, 0.6464, 0.5207, 0.8098, 0.501, 0.8415, 0.9088, 0.6609, 0.9754, 0.8098, 0.501, 0.9933, 0.4732, 0.9933, 0.7215, 0.8415, 0.9088, 0.9933, 0.4732, 0.8098, 0.501, 0.8548, 0.1475, 0.9929, 0.2774, 0.8098, 0.501, 0.6464, 0.5207, 0.7204, 0.05741, 0.8548, 0.1475, 0.3347, 0.9821, 0.01747, 0.9508, 0.01747, 0.556, 0.3784, 0.5509, 0.01747, 0.556, 0.01889, 0.1691, 0.387, -0.003615, 0.3784, 0.5509, 0.3784, 0.5509, 0.6464, 0.5207, 0.6609, 0.9754, 0.3347, 0.9821, 0.7204, 0.05741, 0.6464, 0.5207, 0.3784, 0.5509, 0.387, -0.003615, 0.6464, 0.5207, 0.8098, 0.501, 0.8415, 0.9088, 0.6609, 0.9754, 0.8098, 0.501, 0.9933, 0.4732, 0.9933, 0.7215, 0.8415, 0.9088, 0.9933, 0.4732, 0.8098, 0.501, 0.8548, 0.1475, 0.9929, 0.2774, 0.8098, 0.501, 0.6464, 0.5207, 0.7204, 0.05741, 0.8548, 0.1475, 0.3347, 0.9821, 0.01747, 0.9508, 0.01747, 0.556, 0.3784, 0.5509, 0.01747, 0.556, 0.01889, 0.1691, 0.387, -0.003615, 0.3784, 0.5509, 0.3784, 0.5509, 0.6464, 0.5207, 0.6609, 0.9754, 0.3347, 0.9821, 0.7204, 0.05741, 0.6464, 0.5207, 0.3784, 0.5509, 0.387, -0.003615, 0.6464, 0.5207, 0.8098, 0.501, 0.8415, 0.9088, 0.6609, 0.9754, 0.8098, 0.501, 0.9933, 0.4732, 0.9933, 0.7215, 0.8415, 0.9088, 0.9933, 0.4732, 0.8098, 0.501, 0.8548, 0.1475, 0.9929, 0.2774, 0.8098, 0.501, 0.6464, 0.5207, 0.7204, 0.05741, 0.8548, 0.1475, 0.3347, 0.9821, 0.01747, 0.9508, 0.01747, 0.556, 0.3784, 0.5509, 0.01747, 0.556, 0.01889, 0.1691, 0.387, -0.003615, 0.3784, 0.5509, 0.3784, 0.5509, 0.6464, 0.5207, 0.6609, 0.9754, 0.3347, 0.9821, 0.7204, 0.05741, 0.6464, 0.5207, 0.3784, 0.5509, 0.387, -0.003615, 0.6464, 0.5207, 0.8098, 0.501, 0.8415, 0.9088, 0.6609, 0.9754, 0.8098, 0.501, 0.9933, 0.4732, 0.9933, 0.7215, 0.8415, 0.9088, 0.9933, 0.4732, 0.8098, 0.501, 0.8548, 0.1475, 0.9929, 0.2774, 0.8098, 0.501, 0.6464, 0.5207, 0.7204, 0.05741, 0.8548, 0.1475, 0.3347, 0.9821, 0.01747, 0.9508, 0.01747, 0.556, 0.3784, 0.5509, 0.01747, 0.556, 0.01889, 0.1691, 0.387, -0.003615, 0.3784, 0.5509, 0.3784, 0.5509, 0.6464, 0.5207, 0.6609, 0.9754, 0.3347, 0.9821, 0.7204, 0.05741, 0.6464, 0.5207, 0.3784, 0.5509, 0.387, -0.003615, 0.6464, 0.5207, 0.8098, 0.501, 0.8415, 0.9088, 0.6609, 0.9754, 0.8098, 0.501, 0.9933, 0.4732, 0.9933, 0.7215, 0.8415, 0.9088, 0.9933, 0.4732, 0.8098, 0.501, 0.8548, 0.1475, 0.9929, 0.2774, 0.8098, 0.501, 0.6464, 0.5207, 0.7204, 0.05741, 0.8548, 0.1475])
_ca = me_cylinder.color_attributes.new('Col', 'BYTE_COLOR', 'CORNER')
_ca.data.foreach_set('color', [1.0, 1.0, 1.0, 1.0, 1.0, 1.0, 1.0, 1.0, 1.0, 1.0, 1.0, 1.0, 1.0, 1.0, 1.0, 1.0, 1.0, 1.0, 1.0, 1.0, 1.0, 1.0, 1.0, 1.0, 1.0, 1.0, 1.0, 1.0, 1.0, 1.0, 1.0, 1.0, 1.0, 1.0, 1.0, 1.0, 1.0, 1.0, 1.0, 1.0, 1.0, 1.0, 1.0, 1.0, 1.0, 1.0, 1.0, 1.0, 1.0, 1.0, 1.0, 1.0, 1.0, 1.0, 1.0, 1.0, 1.0, 1.0, 1.0, 1.0, 1.0, 1.0, 1.0, 1.0, 1.0, 1.0, 1.0, 1.0, 1.0, 1.0, 1.0, 1.0, 1.0, 1.0, 1.0, 1.0, 1.0, 1.0, 1.0, 1.0, 1.0, 1.0, 1.0, 1.0, 1.0, 1.0, 1.0, 1.0, 1.0, 1.0, 1.0, 1.0, 1.0, 1.0, 1.0, 1.0, 1.0, 1.0, 1.0, 1.0, 1.0, 1.0, 1.0, 1.0, 1.0, 1.0, 1.0, 1.0, 1.0, 1.0, 1.0, 1.0, 1.0, 1.0, 1.0, 1.0, 1.0, 1.0, 1.0, 1.0, 1.0, 1.0, 1.0, 1.0, 1.0, 1.0, 1.0, 1.0, 1.0, 1.0, 1.0, 1.0, 1.0, 1.0, 1.0, 1.0, 1.0, 1.0, 1.0, 1.0, 1.0, 1.0, 1.0, 1.0, 1.0, 1.0, 1.0, 1.0, 1.0, 1.0, 1.0, 1.0, 1.0, 1.0, 1.0, 1.0, 1.0, 1.0, 1.0, 1.0, 1.0, 1.0, 1.0, 1.0, 1.0, 1.0, 1.0, 1.0, 1.0, 1.0, 1.0, 1.0, 1.0, 1.0, 1.0, 1.0, 1.0, 1.0, 1.0, 1.0, 1.0, 1.0, 1.0, 1.0, 1.0, 1.0, 1.0, 1.0, 1.0, 1.0, 1.0, 1.0, 1.0, 1.0, 1.0, 1.0, 1.0, 1.0, 1.0, 1.0, 1.0, 1.0, 1.0, 1.0, 1.0, 1.0, 1.0, 1.0, 1.0, 1.0, 1.0, 1.0, 1.0, 1.0, 1.0, 1.0, 1.0, 1.0, 1.0, 1.0, 1.0, 1.0, 1.0, 1.0, 1.0, 1.0, 1.0, 1.0, 1.0, 1.0, 1.0, 1.0, 1.0, 1.0, 1.0, 1.0, 1.0, 1.0, 1.0, 1.0, 1.0, 1.0, 1.0, 1.0, 1.0, 1.0, 1.0, 1.0, 1.0, 1.0, 1.0, 1.0, 1.0, 1.0, 1.0, 1.0, 1.0, 1.0, 1.0, 1.0, 1.0, 1.0, 1.0, 1.0, 1.0, 1.0, 1.0, 1.0, 1.0, 1.0, 1.0, 1.0, 1.0, 1.0, 1.0, 1.0, 1.0, 1.0, 1.0, 1.0, 1.0, 1.0, 1.0, 1.0, 1.0, 1.0, 1.0, 1.0, 1.0, 1.0, 1.0, 1.0, 1.0, 1.0, 1.0, 1.0, 1.0, 1.0, 1.0, 1.0, 1.0, 1.0, 1.0, 1.0, 1.0, 1.0, 1.0, 1.0, 1.0, 1.0, 1.0, 1.0, 1.0, 1.0, 1.0, 1.0, 1.0, 1.0, 1.0, 1.0, 1.0, 1.0, 1.0, 1.0, 1.0, 1.0, 1.0, 1.0, 1.0, 1.0, 1.0, 1.0, 1.0, 1.0, 1.0, 1.0, 1.0, 1.0, 1.0, 1.0, 1.0, 1.0, 1.0, 1.0, 1.0, 1.0, 1.0, 1.0, 1.0, 1.0, 1.0, 1.0, 1.0, 1.0, 1.0, 1.0, 1.0, 1.0, 1.0, 1.0, 1.0, 1.0, 1.0, 1.0, 1.0, 1.0, 1.0, 1.0, 1.0, 1.0, 1.0, 1.0, 1.0, 1.0, 1.0, 1.0, 1.0, 1.0, 1.0, 1.0, 1.0, 1.0, 1.0, 1.0, 1.0, 1.0, 1.0, 1.0, 1.0, 1.0, 1.0, 1.0, 1.0, 1.0, 1.0, 1.0, 1.0, 1.0, 1.0, 1.0, 1.0, 1.0, 1.0, 1.0, 1.0, 1.0, 1.0, 1.0, 1.0, 1.0, 1.0, 1.0, 1.0, 1.0, 1.0, 1.0, 1.0, 1.0, 1.0, 1.0, 1.0, 1.0, 1.0, 1.0, 1.0, 1.0, 1.0, 1.0, 1.0, 1.0, 1.0, 1.0, 1.0, 1.0, 1.0, 1.0, 1.0, 1.0, 1.0, 1.0, 1.0, 1.0, 1.0, 1.0, 1.0, 1.0, 1.0, 1.0, 1.0, 1.0, 1.0, 1.0, 1.0, 1.0, 1.0, 1.0, 1.0, 1.0, 1.0, 1.0, 1.0, 1.0, 1.0, 1.0, 1.0, 1.0, 1.0, 1.0, 1.0, 1.0, 1.0, 1.0, 1.0, 1.0, 1.0, 1.0, 1.0, 1.0, 1.0, 1.0, 1.0, 1.0, 1.0, 1.0, 1.0, 1.0, 1.0, 1.0, 1.0, 1.0, 1.0, 1.0, 1.0, 1.0, 1.0, 1.0, 1.0, 1.0, 1.0, 1.0, 1.0, 1.0, 1.0, 1.0, 1.0, 1.0, 1.0, 1.0, 1.0, 1.0, 1.0, 1.0, 1.0, 1.0, 1.0, 1.0, 1.0, 1.0, 1.0, 1.0, 1.0, 1.0, 1.0, 1.0, 1.0, 1.0, 1.0, 1.0, 1.0, 1.0, 1.0, 1.0, 1.0, 1.0, 1.0, 1.0, 1.0, 1.0, 1.0, 1.0, 1.0, 1.0, 1.0, 1.0, 1.0, 1.0, 1.0, 1.0, 1.0, 1.0, 1.0, 1.0, 1.0, 1.0, 1.0, 1.0, 1.0, 1.0, 1.0, 1.0, 1.0, 1.0, 1.0, 1.0, 1.0, 1.0, 1.0, 1.0, 1.0, 1.0, 1.0, 1.0, 1.0, 1.0, 1.0, 1.0, 1.0, 1.0, 1.0, 1.0, 1.0, 1.0, 1.0, 1.0, 1.0, 1.0, 1.0, 1.0, 1.0, 1.0, 1.0, 1.0, 1.0, 1.0, 1.0, 1.0, 1.0, 1.0, 1.0, 1.0, 1.0, 1.0, 1.0, 1.0, 1.0, 1.0, 1.0, 1.0, 1.0, 1.0, 1.0, 1.0, 1.0, 1.0, 1.0, 1.0, 1.0, 1.0, 1.0, 1.0, 1.0, 1.0, 1.0, 1.0, 1.0, 1.0, 1.0, 1.0, 1.0, 1.0, 1.0, 1.0, 1.0, 1.0, 1.0, 1.0, 1.0, 1.0, 1.0, 1.0, 1.0, 1.0, 1.0, 1.0, 1.0, 1.0, 1.0, 1.0, 1.0, 1.0, 1.0, 1.0, 1.0, 1.0, 1.0, 1.0, 1.0, 1.0, 1.0, 1.0, 1.0, 1.0, 1.0, 1.0, 1.0, 1.0, 1.0, 1.0, 1.0, 1.0, 1.0, 1.0, 1.0, 1.0, 1.0, 1.0, 1.0, 1.0, 1.0, 1.0, 1.0, 1.0, 1.0, 1.0, 1.0, 1.0, 1.0, 1.0, 1.0, 1.0, 1.0, 1.0, 1.0, 1.0, 1.0, 1.0, 1.0, 1.0, 1.0, 1.0, 1.0, 1.0, 1.0, 1.0, 1.0, 1.0, 1.0, 1.0, 1.0, 1.0, 1.0, 1.0, 1.0, 1.0, 1.0, 1.0, 1.0, 1.0, 1.0, 1.0, 1.0, 1.0, 1.0, 1.0, 1.0, 1.0, 1.0, 1.0, 1.0, 1.0, 1.0, 1.0, 1.0, 1.0, 1.0, 1.0, 1.0, 1.0, 1.0, 1.0, 1.0, 1.0, 1.0, 1.0, 1.0, 1.0, 1.0, 1.0, 1.0, 1.0, 1.0, 1.0, 1.0, 1.0, 1.0, 1.0, 1.0, 1.0, 1.0, 1.0, 1.0, 1.0, 1.0, 1.0, 1.0, 1.0, 1.0, 1.0, 1.0, 1.0, 1.0, 1.0, 1.0, 1.0, 1.0, 1.0, 1.0, 1.0, 1.0, 1.0, 1.0, 1.0, 1.0, 1.0, 1.0, 1.0, 1.0, 1.0, 1.0, 1.0, 1.0, 1.0, 1.0, 1.0, 1.0, 1.0, 1.0, 1.0, 1.0, 1.0, 1.0, 1.0, 1.0, 1.0, 1.0, 1.0, 1.0, 1.0, 1.0, 1.0, 1.0, 1.0, 1.0, 1.0, 1.0, 1.0, 1.0, 1.0, 1.0, 1.0, 1.0, 1.0, 1.0, 1.0, 1.0, 1.0, 1.0, 1.0, 1.0, 1.0, 1.0, 1.0, 1.0, 1.0, 1.0, 1.0, 1.0, 1.0, 1.0, 1.0, 1.0, 1.0, 1.0, 1.0, 1.0, 1.0, 1.0, 1.0, 1.0, 1.0, 1.0, 1.0, 1.0, 1.0, 1.0, 1.0, 1.0, 1.0, 1.0, 1.0, 1.0, 1.0, 1.0, 1.0, 1.0, 1.0, 1.0, 1.0, 1.0, 1.0, 1.0, 1.0, 1.0, 1.0, 1.0, 1.0, 1.0, 1.0, 1.0, 1.0, 1.0, 1.0, 1.0, 1.0, 1.0, 1.0, 1.0, 1.0, 1.0, 1.0, 1.0, 1.0, 1.0, 1.0, 1.0, 1.0, 1.0, 1.0, 1.0, 1.0, 1.0, 1.0, 1.0, 1.0, 1.0, 1.0, 1.0, 1.0, 1.0, 1.0, 1.0, 1.0, 1.0, 1.0, 1.0, 1.0, 1.0, 1.0, 1.0, 1.0, 1.0, 1.0, 1.0, 1.0, 1.0, 1.0, 1.0, 1.0, 1.0, 1.0, 1.0, 1.0, 1.0, 1.0, 1.0, 1.0, 1.0, 1.0, 1.0, 1.0, 1.0, 1.0, 1.0, 1.0, 1.0, 1.0, 1.0, 1.0, 1.0, 1.0, 1.0, 1.0, 1.0, 1.0, 1.0, 1.0, 1.0, 1.0, 1.0, 1.0, 1.0, 1.0, 1.0, 1.0, 1.0, 1.0, 1.0, 1.0, 1.0, 1.0, 1.0, 1.0, 1.0, 1.0, 1.0, 1.0, 1.0, 1.0, 1.0, 1.0, 1.0, 1.0, 1.0, 1.0, 1.0, 1.0, 1.0, 1.0, 1.0, 1.0, 1.0, 1.0, 1.0, 1.0, 1.0, 1.0, 1.0, 1.0, 1.0, 1.0, 1.0, 1.0, 1.0, 1.0, 1.0, 1.0, 1.0, 1.0, 1.0, 1.0, 1.0, 1.0, 1.0, 1.0, 1.0, 1.0, 1.0, 1.0, 1.0, 1.0, 1.0, 1.0, 1.0, 1.0, 1.0, 1.0, 1.0, 1.0, 1.0, 1.0, 1.0, 1.0, 1.0, 1.0, 1.0, 1.0, 1.0, 1.0, 1.0, 1.0, 1.0, 1.0, 1.0, 1.0, 1.0, 1.0, 1.0, 1.0, 1.0, 1.0, 1.0, 1.0, 1.0, 1.0, 1.0, 1.0, 1.0, 1.0, 1.0, 1.0, 1.0, 1.0, 1.0, 1.0, 1.0, 1.0, 1.0, 1.0, 1.0, 1.0, 1.0, 1.0, 1.0, 1.0, 1.0, 1.0, 1.0, 1.0, 1.0, 1.0, 1.0, 1.0, 1.0, 1.0, 1.0, 1.0, 1.0, 1.0, 1.0, 1.0, 1.0, 1.0, 1.0, 1.0, 1.0, 1.0, 1.0, 1.0, 1.0, 1.0, 1.0, 1.0, 1.0, 1.0, 1.0, 1.0, 1.0, 1.0, 1.0, 1.0, 1.0, 1.0, 1.0, 1.0, 1.0, 1.0, 1.0, 1.0, 1.0, 1.0, 1.0, 1.0, 1.0, 1.0, 1.0, 1.0, 1.0, 1.0, 1.0, 1.0, 1.0, 1.0, 1.0, 1.0, 1.0, 1.0, 1.0, 1.0, 1.0, 1.0, 1.0, 1.0, 1.0, 1.0, 1.0, 1.0, 1.0, 1.0, 1.0, 1.0, 1.0, 1.0, 1.0, 1.0, 1.0, 1.0, 1.0, 1.0, 1.0, 1.0, 1.0, 1.0, 1.0, 1.0, 1.0, 1.0, 1.0, 1.0, 1.0, 1.0, 1.0, 1.0, 1.0, 1.0, 1.0, 1.0, 1.0, 1.0, 1.0, 1.0, 1.0, 1.0, 1.0, 1.0, 1.0, 1.0, 1.0, 1.0, 1.0, 1.0, 1.0, 1.0, 1.0, 1.0, 1.0, 1.0, 1.0, 1.0, 1.0, 1.0, 1.0, 1.0, 1.0, 1.0, 1.0, 1.0, 1.0, 1.0, 1.0, 1.0, 1.0, 1.0, 1.0, 1.0, 1.0, 1.0, 1.0, 1.0, 1.0, 1.0, 1.0, 1.0, 1.0, 1.0, 1.0, 1.0, 1.0, 1.0, 1.0, 1.0, 1.0, 1.0, 1.0, 1.0, 1.0, 1.0, 1.0, 1.0, 1.0, 1.0, 1.0, 1.0, 1.0, 1.0, 1.0, 1.0, 1.0, 1.0, 1.0, 1.0, 1.0, 1.0, 1.0, 1.0, 1.0, 1.0, 1.0, 1.0, 1.0, 1.0, 1.0, 1.0, 1.0, 1.0, 1.0, 1.0, 1.0, 1.0, 1.0, 1.0, 1.0, 1.0, 1.0, 1.0, 1.0, 1.0, 1.0, 1.0, 1.0, 1.0, 1.0, 1.0, 1.0, 1.0, 1.0, 1.0, 1.0, 1.0, 1.0, 1.0, 1.0, 1.0, 1.0, 1.0, 1.0, 1.0, 1.0, 1.0, 1.0, 1.0, 1.0, 1.0, 1.0, 1.0, 1.0, 1.0, 1.0, 1.0, 1.0, 1.0, 1.0, 1.0, 1.0, 1.0, 1.0, 1.0, 1.0, 1.0, 1.0, 1.0, 1.0, 1.0, 1.0, 1.0, 1.0, 1.0, 1.0, 1.0, 1.0, 1.0, 1.0, 1.0, 1.0, 1.0, 1.0, 1.0, 1.0, 1.0, 1.0, 1.0, 1.0, 1.0, 1.0, 1.0, 1.0, 1.0, 1.0, 1.0, 1.0, 1.0, 1.0, 1.0, 1.0, 1.0, 1.0, 1.0, 1.0, 1.0, 1.0, 1.0, 1.0, 1.0, 1.0, 1.0, 1.0, 1.0, 1.0, 1.0, 1.0, 1.0, 1.0, 1.0, 1.0, 1.0, 1.0, 1.0, 1.0, 1.0, 1.0, 1.0, 1.0, 1.0, 1.0, 1.0, 1.0, 1.0, 1.0, 1.0, 1.0, 1.0, 1.0, 1.0, 1.0, 1.0, 1.0, 1.0, 1.0, 1.0, 1.0, 1.0, 1.0, 1.0, 1.0, 1.0, 1.0, 1.0, 1.0, 1.0, 1.0, 1.0, 1.0, 1.0, 1.0, 1.0, 1.0, 1.0, 1.0, 1.0, 1.0, 1.0, 1.0, 1.0, 1.0, 1.0, 1.0, 1.0, 1.0, 1.0, 1.0, 1.0, 1.0, 1.0, 1.0, 1.0, 1.0, 1.0, 1.0, 1.0, 1.0, 1.0, 1.0, 1.0, 1.0, 1.0, 1.0, 1.0, 1.0, 1.0, 1.0, 1.0, 1.0, 1.0, 1.0, 1.0, 1.0, 1.0, 1.0, 1.0, 1.0, 1.0, 1.0, 1.0, 1.0, 1.0, 1.0, 1.0, 1.0, 1.0, 1.0, 1.0, 1.0, 1.0, 1.0, 1.0, 1.0, 1.0, 1.0, 1.0, 1.0, 1.0, 1.0, 1.0, 1.0, 1.0, 1.0, 1.0, 1.0, 1.0, 1.0, 1.0, 1.0, 1.0, 1.0, 1.0, 1.0, 1.0, 1.0, 1.0, 1.0, 1.0, 1.0, 1.0, 1.0, 1.0, 1.0, 1.0, 1.0, 1.0, 1.0, 1.0, 1.0, 1.0, 1.0, 1.0, 1.0, 1.0, 1.0, 1.0, 1.0, 1.0, 1.0, 1.0, 1.0, 1.0, 1.0, 1.0, 1.0, 1.0, 1.0, 1.0, 1.0, 1.0, 1.0, 1.0, 1.0, 1.0, 1.0, 1.0, 1.0, 1.0, 1.0, 1.0, 1.0, 1.0, 1.0, 1.0, 1.0, 1.0, 1.0, 1.0, 1.0, 1.0, 1.0, 1.0, 1.0, 1.0, 1.0, 1.0, 1.0, 1.0, 1.0, 1.0, 1.0, 1.0, 1.0, 1.0, 1.0, 1.0, 1.0, 1.0, 1.0, 1.0, 1.0, 1.0, 1.0, 1.0, 1.0, 1.0, 1.0, 1.0, 1.0, 1.0, 1.0, 1.0, 1.0, 1.0, 1.0, 1.0, 1.0, 1.0, 1.0, 1.0, 1.0, 1.0, 1.0, 1.0, 1.0, 1.0, 1.0, 1.0, 1.0, 1.0, 1.0, 1.0, 1.0, 1.0, 1.0, 1.0, 1.0, 1.0, 1.0, 1.0, 1.0, 1.0, 1.0, 1.0, 1.0, 1.0, 1.0, 1.0, 1.0, 1.0, 1.0, 1.0, 1.0, 1.0, 1.0, 1.0, 1.0, 1.0, 1.0, 1.0, 1.0, 1.0, 1.0, 1.0, 1.0, 1.0, 1.0, 1.0, 1.0, 1.0, 1.0, 1.0, 1.0, 1.0, 1.0, 1.0, 1.0, 1.0, 1.0, 1.0, 1.0, 1.0, 1.0, 1.0, 1.0, 1.0, 1.0, 1.0, 1.0, 1.0, 1.0, 1.0, 1.0, 1.0, 1.0, 1.0, 1.0, 1.0, 1.0, 1.0, 1.0, 1.0, 1.0, 1.0, 1.0, 1.0, 1.0, 1.0, 1.0, 1.0, 1.0, 1.0, 1.0, 1.0, 1.0, 1.0, 1.0, 1.0, 1.0, 1.0, 1.0, 1.0, 1.0, 1.0, 1.0, 1.0, 1.0, 1.0, 1.0, 1.0, 1.0, 1.0, 1.0, 1.0, 1.0, 1.0, 1.0, 1.0, 1.0, 1.0, 1.0, 1.0, 1.0, 1.0, 1.0, 1.0, 1.0, 1.0, 1.0, 1.0, 1.0, 1.0, 1.0, 1.0, 1.0, 1.0, 1.0, 1.0, 1.0, 1.0, 1.0, 1.0, 1.0, 1.0, 1.0, 1.0, 1.0, 1.0, 1.0, 1.0, 1.0, 1.0, 1.0, 1.0, 1.0, 1.0, 1.0, 1.0, 1.0, 1.0, 1.0, 1.0, 1.0, 1.0, 1.0, 1.0, 1.0, 1.0, 1.0, 1.0, 1.0, 1.0, 1.0, 1.0, 1.0, 1.0, 1.0, 1.0, 1.0, 1.0, 1.0, 1.0, 1.0, 1.0, 1.0, 1.0, 1.0, 1.0, 1.0, 1.0, 1.0, 1.0, 1.0, 1.0, 1.0, 1.0, 1.0, 1.0, 1.0, 1.0, 1.0, 1.0, 1.0, 1.0, 1.0, 1.0, 1.0, 1.0, 1.0, 1.0, 1.0, 1.0, 1.0, 1.0, 1.0, 1.0, 1.0, 1.0, 1.0, 1.0, 1.0, 1.0, 1.0, 1.0, 1.0, 1.0, 1.0, 1.0, 1.0, 1.0, 1.0, 1.0, 1.0, 1.0, 1.0, 1.0, 1.0, 1.0, 1.0, 1.0, 1.0, 1.0, 1.0, 1.0, 1.0, 1.0, 1.0, 1.0, 1.0, 1.0, 1.0, 1.0, 1.0, 1.0, 1.0, 1.0, 1.0, 1.0, 1.0, 1.0, 1.0, 1.0, 1.0, 1.0, 1.0, 1.0, 1.0, 1.0, 1.0, 1.0, 1.0, 1.0, 1.0, 1.0, 1.0, 1.0, 1.0, 1.0, 1.0, 1.0, 1.0, 1.0, 1.0, 1.0, 1.0, 1.0, 1.0, 1.0, 1.0, 1.0, 1.0, 1.0, 1.0, 1.0, 1.0, 1.0, 1.0, 1.0, 1.0, 1.0, 1.0, 1.0, 1.0, 1.0, 1.0, 1.0, 1.0, 1.0, 1.0, 1.0, 1.0, 1.0, 1.0, 1.0, 1.0, 1.0, 1.0, 1.0, 1.0, 1.0, 1.0, 1.0, 1.0, 1.0, 1.0, 1.0, 1.0, 1.0, 1.0, 1.0, 1.0, 1.0, 1.0, 1.0, 1.0, 1.0, 1.0, 1.0, 1.0, 1.0, 1.0, 1.0, 1.0, 1.0, 1.0, 1.0, 1.0, 1.0, 1.0, 1.0, 1.0, 1.0, 1.0, 1.0, 1.0, 1.0, 1.0, 1.0, 1.0, 1.0, 1.0, 1.0, 1.0, 1.0, 1.0, 1.0, 1.0, 1.0, 1.0, 1.0, 1.0, 1.0, 1.0, 1.0, 1.0, 1.0, 1.0, 1.0, 1.0, 1.0, 1.0, 1.0, 1.0, 1.0, 1.0, 1.0, 1.0, 1.0, 1.0, 1.0, 1.0, 1.0, 1.0, 1.0, 1.0, 1.0, 1.0, 1.0, 1.0, 1.0, 1.0, 1.0, 1.0, 1.0, 1.0, 1.0, 1.0, 1.0, 1.0, 1.0, 1.0, 1.0, 1.0, 1.0, 1.0, 1.0, 1.0, 1.0, 1.0, 1.0, 1.0, 1.0, 1.0, 1.0, 1.0, 1.0, 1.0, 1.0, 1.0, 1.0, 1.0, 1.0, 1.0, 1.0, 1.0, 1.0, 1.0, 1.0, 1.0, 1.0, 1.0, 1.0, 1.0, 1.0, 1.0, 1.0, 1.0, 1.0, 1.0, 1.0, 1.0, 1.0, 1.0, 1.0, 1.0, 1.0, 1.0, 1.0, 1.0, 1.0, 1.0, 1.0, 1.0, 1.0, 1.0, 1.0, 1.0, 1.0, 1.0, 1.0, 1.0, 1.0, 1.0, 1.0, 1.0, 1.0, 1.0, 1.0, 1.0, 1.0, 1.0, 1.0, 1.0, 1.0, 1.0, 1.0, 1.0, 1.0, 1.0, 1.0, 1.0, 1.0, 1.0, 1.0, 1.0, 1.0, 1.0, 1.0, 1.0, 1.0, 1.0, 1.0, 1.0, 1.0, 1.0, 1.0, 1.0, 1.0, 1.0, 1.0, 1.0, 1.0, 1.0, 1.0, 1.0, 1.0, 1.0, 1.0, 1.0, 1.0, 1.0, 1.0, 1.0, 1.0, 1.0, 1.0, 1.0, 1.0, 1.0, 1.0, 1.0, 1.0, 1.0, 1.0, 1.0, 1.0, 1.0, 1.0, 1.0, 1.0, 1.0, 1.0, 1.0, 1.0, 1.0, 1.0, 1.0, 1.0, 1.0, 1.0, 1.0, 1.0, 1.0, 1.0, 1.0, 1.0, 1.0, 1.0, 1.0, 1.0, 1.0, 1.0, 1.0, 1.0, 1.0, 1.0, 1.0, 1.0, 1.0, 1.0, 1.0, 1.0, 1.0, 1.0, 1.0, 1.0, 1.0, 1.0, 1.0, 1.0, 1.0, 1.0, 1.0, 1.0, 1.0, 1.0, 1.0, 1.0, 1.0, 1.0, 1.0, 1.0, 1.0, 1.0, 1.0, 1.0, 1.0, 1.0, 1.0, 1.0, 1.0, 1.0, 1.0, 1.0, 1.0, 1.0, 1.0, 1.0, 1.0, 1.0, 1.0, 1.0, 1.0, 1.0, 1.0, 1.0, 1.0, 1.0, 1.0, 1.0, 1.0, 1.0, 1.0, 1.0, 1.0, 1.0, 1.0, 1.0, 1.0, 1.0, 1.0, 1.0, 1.0, 1.0, 1.0, 1.0, 1.0, 1.0, 1.0, 1.0, 1.0, 1.0, 1.0, 1.0, 1.0, 1.0, 1.0, 1.0, 1.0, 1.0, 1.0, 1.0, 1.0, 1.0, 1.0, 1.0, 1.0, 1.0, 1.0, 1.0, 1.0, 1.0, 1.0, 1.0, 1.0, 1.0, 1.0, 1.0, 1.0, 1.0, 1.0, 1.0, 1.0, 1.0, 1.0, 1.0, 1.0, 1.0, 1.0, 1.0, 1.0, 1.0, 1.0, 1.0, 1.0, 1.0, 1.0, 1.0, 1.0, 1.0, 1.0, 1.0, 1.0, 1.0, 1.0, 1.0, 1.0, 1.0, 1.0, 1.0, 1.0, 1.0, 1.0, 1.0, 1.0, 1.0, 1.0, 1.0, 1.0, 1.0, 1.0, 1.0, 1.0, 1.0, 1.0, 1.0, 1.0, 1.0, 1.0, 1.0, 1.0, 1.0, 1.0, 1.0, 1.0, 1.0, 1.0, 1.0, 1.0, 1.0, 1.0, 1.0, 1.0, 1.0, 1.0, 1.0, 1.0, 1.0, 1.0, 1.0, 1.0, 1.0, 1.0, 1.0, 1.0, 1.0, 1.0, 1.0, 1.0, 1.0, 1.0, 1.0, 1.0, 1.0, 1.0, 1.0, 1.0, 1.0, 1.0, 1.0, 1.0, 1.0, 1.0, 1.0, 1.0, 1.0, 1.0, 1.0, 1.0, 1.0, 1.0, 1.0, 1.0, 1.0, 1.0, 1.0, 1.0, 1.0, 1.0, 1.0, 1.0, 1.0, 1.0, 1.0, 1.0, 1.0, 1.0, 1.0, 1.0, 1.0, 1.0, 1.0, 1.0, 1.0, 1.0, 1.0, 1.0, 1.0, 1.0, 1.0, 1.0, 1.0, 1.0, 1.0, 1.0, 1.0, 1.0, 1.0, 1.0, 1.0, 1.0, 1.0, 1.0, 1.0, 1.0, 1.0, 1.0, 1.0, 1.0, 1.0, 1.0, 1.0, 1.0, 1.0, 1.0, 1.0, 1.0, 1.0, 1.0, 1.0, 1.0, 1.0, 1.0, 1.0, 1.0, 1.0, 1.0, 1.0, 1.0, 1.0, 1.0, 1.0, 1.0, 1.0, 1.0, 1.0, 1.0, 1.0, 1.0, 1.0, 1.0, 1.0, 1.0, 1.0, 1.0, 1.0, 1.0, 1.0, 1.0, 1.0, 1.0, 1.0, 1.0, 1.0, 1.0, 1.0, 1.0, 1.0, 1.0, 1.0, 1.0, 1.0, 1.0, 1.0, 1.0, 1.0, 1.0, 1.0, 1.0, 1.0, 1.0, 1.0, 1.0, 1.0, 1.0, 1.0, 1.0, 1.0, 1.0, 1.0, 1.0, 1.0, 1.0, 1.0, 1.0, 1.0, 1.0, 1.0, 1.0, 1.0, 1.0, 1.0, 1.0, 1.0, 1.0, 1.0, 1.0, 1.0, 1.0, 1.0, 1.0, 1.0, 1.0, 1.0, 1.0, 1.0, 1.0, 1.0, 1.0, 1.0, 1.0, 1.0, 1.0, 1.0, 1.0, 1.0, 1.0, 1.0, 1.0, 1.0, 1.0, 1.0, 1.0, 1.0, 1.0, 1.0, 1.0, 1.0, 1.0, 1.0, 1.0, 1.0, 1.0, 1.0, 1.0, 1.0, 1.0, 1.0, 1.0, 1.0, 1.0, 1.0, 1.0, 1.0, 1.0, 1.0, 1.0, 1.0, 1.0, 1.0, 1.0, 1.0, 1.0, 1.0, 1.0, 1.0, 1.0, 1.0, 1.0, 1.0, 1.0, 1.0, 1.0, 1.0, 1.0, 1.0, 1.0, 1.0, 1.0, 1.0, 1.0, 1.0, 1.0, 1.0, 1.0, 1.0, 1.0, 1.0, 1.0, 1.0, 1.0, 1.0, 1.0, 1.0, 1.0, 1.0, 1.0, 1.0, 1.0, 1.0, 1.0, 1.0, 1.0, 1.0, 1.0, 1.0, 1.0, 1.0, 1.0, 1.0, 1.0, 1.0, 1.0, 1.0, 1.0, 1.0, 1.0, 1.0, 1.0, 1.0, 1.0, 1.0, 1.0, 1.0, 1.0, 1.0, 1.0, 1.0, 1.0, 1.0, 1.0, 1.0, 1.0, 1.0, 1.0, 1.0, 1.0, 1.0, 1.0, 1.0, 1.0, 1.0, 1.0, 1.0, 1.0, 1.0, 1.0, 1.0, 1.0, 1.0, 1.0, 1.0, 1.0, 1.0, 1.0, 1.0, 1.0, 1.0, 1.0, 1.0, 1.0, 1.0, 1.0, 1.0, 1.0, 1.0, 1.0, 1.0, 1.0, 1.0, 1.0, 1.0, 1.0, 1.0, 1.0, 1.0, 1.0, 1.0, 1.0, 1.0, 1.0, 1.0, 1.0, 1.0, 1.0, 1.0, 1.0, 1.0, 1.0, 1.0, 1.0, 1.0, 1.0, 1.0, 1.0, 1.0, 1.0, 1.0, 1.0, 1.0, 1.0, 1.0, 1.0, 1.0, 1.0, 1.0, 1.0, 1.0, 1.0, 1.0, 1.0, 1.0, 1.0, 1.0, 1.0, 1.0, 1.0, 1.0, 1.0, 1.0, 1.0, 1.0, 1.0, 1.0, 1.0, 1.0, 1.0, 1.0, 1.0, 1.0, 1.0, 1.0, 1.0, 1.0, 1.0, 1.0, 1.0, 1.0, 1.0, 1.0, 1.0, 1.0, 1.0, 1.0, 1.0, 1.0, 1.0, 1.0, 1.0, 1.0, 1.0, 1.0, 1.0, 1.0, 1.0, 1.0, 1.0, 1.0, 1.0, 1.0, 1.0, 1.0, 1.0, 1.0, 1.0, 1.0, 1.0, 1.0, 1.0, 1.0, 1.0, 1.0, 1.0, 1.0, 1.0, 1.0, 1.0, 1.0, 1.0, 1.0, 1.0, 1.0, 1.0, 1.0, 1.0, 1.0, 1.0, 1.0, 1.0, 1.0, 1.0, 1.0, 1.0, 1.0, 1.0, 1.0, 1.0, 1.0, 1.0, 1.0, 1.0, 1.0, 1.0, 1.0, 1.0, 1.0, 1.0, 1.0, 1.0, 1.0, 1.0, 1.0, 1.0, 1.0, 1.0, 1.0, 1.0, 1.0, 1.0, 1.0, 1.0, 1.0, 1.0, 1.0, 1.0, 1.0, 1.0, 1.0, 1.0, 1.0, 1.0, 1.0, 1.0, 1.0, 1.0, 1.0, 1.0, 1.0, 1.0, 1.0, 1.0, 1.0, 1.0, 1.0, 1.0, 1.0, 1.0, 1.0, 1.0, 1.0, 1.0, 1.0, 1.0, 1.0, 1.0, 1.0, 1.0, 1.0, 1.0, 1.0, 1.0, 1.0, 1.0, 1.0, 1.0, 1.0, 1.0, 1.0, 1.0, 1.0, 1.0, 1.0, 1.0, 1.0, 1.0, 1.0, 1.0, 1.0, 1.0, 1.0, 1.0, 1.0, 1.0, 1.0, 1.0, 1.0, 1.0, 1.0, 1.0, 1.0, 1.0, 1.0, 1.0, 1.0, 1.0, 1.0, 1.0, 1.0, 1.0, 1.0, 1.0, 1.0, 1.0, 1.0, 1.0, 1.0, 1.0, 1.0, 1.0, 1.0, 1.0, 1.0, 1.0, 1.0, 1.0, 1.0, 1.0, 1.0, 1.0, 1.0, 1.0, 1.0, 1.0, 1.0, 1.0, 1.0, 1.0, 1.0, 1.0, 1.0, 1.0, 1.0, 1.0, 1.0, 1.0, 1.0, 1.0, 1.0, 1.0, 1.0, 1.0, 1.0, 1.0, 1.0, 1.0, 1.0, 1.0, 1.0, 1.0, 1.0, 1.0, 1.0, 1.0, 1.0, 1.0, 1.0, 1.0, 1.0, 1.0, 1.0, 1.0, 1.0, 1.0, 1.0, 1.0, 1.0, 1.0, 1.0, 1.0, 1.0, 1.0, 1.0, 1.0, 1.0, 1.0, 1.0, 1.0, 1.0, 1.0, 1.0, 1.0, 1.0, 1.0, 1.0, 1.0, 1.0, 1.0, 1.0, 1.0, 1.0, 1.0, 1.0, 1.0, 1.0, 1.0, 1.0, 1.0, 1.0, 1.0, 1.0, 1.0, 1.0, 1.0, 1.0, 1.0, 1.0, 1.0, 1.0, 1.0, 1.0, 1.0, 1.0, 1.0, 1.0, 1.0, 1.0, 1.0, 1.0, 1.0, 1.0, 1.0, 1.0, 1.0, 1.0, 1.0, 1.0, 1.0, 1.0, 1.0, 1.0, 1.0, 1.0, 1.0, 1.0, 1.0, 1.0, 1.0, 1.0, 1.0, 1.0, 1.0, 1.0, 1.0, 1.0, 1.0, 1.0, 1.0, 1.0, 1.0, 1.0, 1.0, 1.0, 1.0, 1.0, 1.0, 1.0, 1.0, 1.0, 1.0, 1.0, 1.0, 1.0, 1.0, 1.0, 1.0, 1.0, 1.0, 1.0, 1.0, 1.0, 1.0, 1.0, 1.0, 1.0, 1.0, 1.0, 1.0, 1.0, 1.0, 1.0])
me_cylinder.materials.append(mat_palm_tree_trunk_mat)
me_cylinder.materials.append(mat_leaf_mat)
me_cylinder.use_remesh_preserve_volume = False
me_cylinder.use_remesh_preserve_attributes = False
me_cylinder.use_mirror_vertex_groups = False
me_cylinder.update()

# ---- objects
ob_cylinder = bpy.data.objects.new('Cylinder', me_cylinder)

# ---- transforms, parenting, visibility, modifiers, constraints
ob_cylinder.location = (0.0, 0.0, 0.0)
ob_cylinder.lineart.crease_threshold = 0.0

# ---- collection membership
col_collection_1.objects.link(ob_cylinder)

# ---- scene / render settings (as saved in the file)
scene.frame_start = 1; scene.frame_end = 250; scene.frame_set(1)
scene.render.engine = 'BLENDER_EEVEE_NEXT'
scene.render.image_settings.color_mode = 'RGB'
scene.render.image_settings.compression = 90
scene.render.resolution_x = 1280
scene.render.pixel_aspect_x = 3.0
scene.render.pixel_aspect_y = 2.0
scene.render.dither_intensity = 0.0
scene.render.bake_margin = 2
scene.render.bake_bias = 0.0
scene.cycles.use_denoising = False
scene.cycles.samples = 10
scene.cycles.sampling_pattern = 'TABULATED_SOBOL'
scene.cycles.light_sampling_threshold = 0.0
scene.cycles.use_adaptive_sampling = False
scene.cycles.use_light_tree = False
scene.cycles.blur_glossy = 0.0
scene.cycles.volume_bounces = 1
scene.cycles.pixel_filter_type = 'GAUSSIAN'
scene.cycles.sample_clamp_indirect = 0.0
scene.view_settings.view_transform = 'Standard'
bpy.context.view_layer.update()

# ---- added for rendering (the .blend has no active camera): camera
cam_auto = bpy.data.cameras.new('AutoCamera')
cam_auto.lens = 50.0
cam_auto.sensor_width = 36.0
cam_auto.clip_end = 1000.0
ob_auto_camera = bpy.data.objects.new('AutoCamera', cam_auto)
scene.collection.objects.link(ob_auto_camera)
ob_auto_camera.location = (48.1807, -39.7798, 40.1084)
ob_auto_camera.rotation_euler = (1.09748, -7.21219e-08, 0.694738)
scene.camera = ob_auto_camera
bpy.context.view_layer.update()
